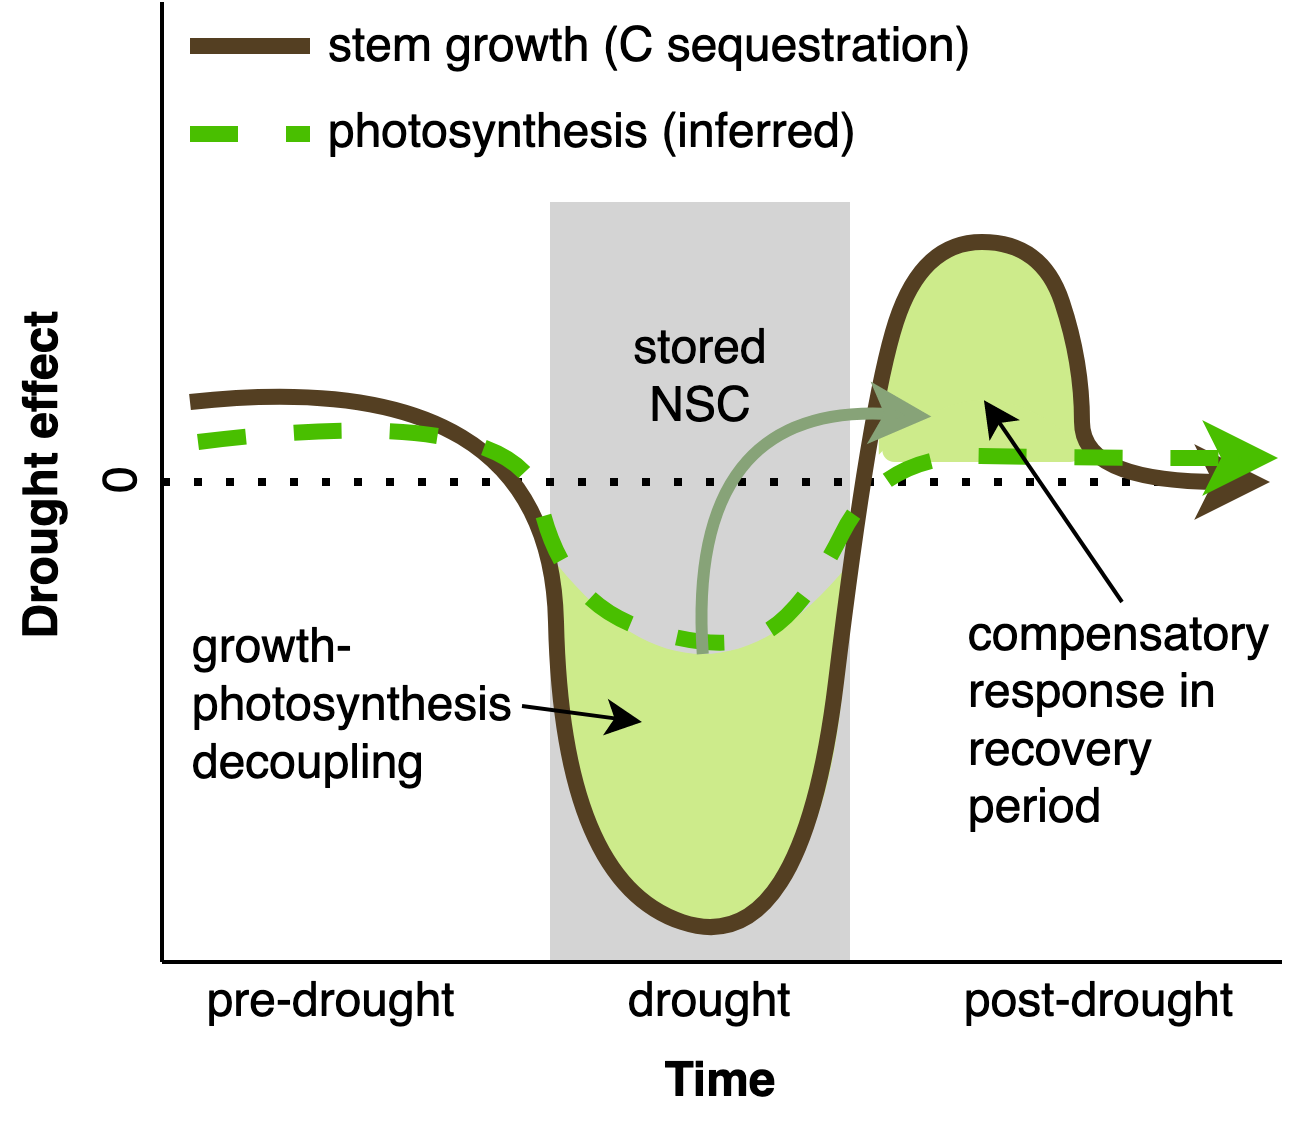

The diagram above was exported from draw.io. Its source (the exported page's mxGraphModel, read from the mxfile embedded in the PNG):
<mxGraphModel dx="1340" dy="733" grid="1" gridSize="10" guides="1" tooltips="1" connect="1" arrows="1" fold="1" page="1" pageScale="1" pageWidth="850" pageHeight="1100" math="0" shadow="0">
  <root>
    <mxCell id="0" />
    <mxCell id="1" parent="0" />
    <mxCell id="utAC38zyR0GGX3xTN8yV-28" value="" style="rounded=1;whiteSpace=wrap;html=1;fontSize=6;fillColor=#cdeb8b;strokeColor=none;" parent="1" vertex="1">
      <mxGeometry x="220.07829999999998" y="135" width="50" height="20" as="geometry" />
    </mxCell>
    <mxCell id="utAC38zyR0GGX3xTN8yV-12" value="" style="rounded=0;whiteSpace=wrap;html=1;fillColor=#D4D4D4;strokeColor=none;gradientColor=none;" parent="1" vertex="1">
      <mxGeometry x="137" y="90" width="75" height="190" as="geometry" />
    </mxCell>
    <mxCell id="utAC38zyR0GGX3xTN8yV-1" value="" style="endArrow=none;html=1;rounded=0;" parent="1" edge="1">
      <mxGeometry width="50" height="50" relative="1" as="geometry">
        <mxPoint x="40" y="280" as="sourcePoint" />
        <mxPoint x="320" y="280" as="targetPoint" />
      </mxGeometry>
    </mxCell>
    <mxCell id="utAC38zyR0GGX3xTN8yV-2" value="" style="endArrow=none;html=1;rounded=0;" parent="1" edge="1">
      <mxGeometry width="50" height="50" relative="1" as="geometry">
        <mxPoint x="40" y="280" as="sourcePoint" />
        <mxPoint x="40" y="40" as="targetPoint" />
      </mxGeometry>
    </mxCell>
    <mxCell id="utAC38zyR0GGX3xTN8yV-3" value="pre-drought&amp;nbsp;&amp;nbsp; &amp;nbsp; &amp;nbsp; &amp;nbsp; &amp;nbsp; &amp;nbsp; drought&amp;nbsp;&amp;nbsp; &amp;nbsp; &amp;nbsp; &amp;nbsp; &amp;nbsp; &amp;nbsp; post-drought&lt;span&gt;&#09;&lt;/span&gt;" style="text;html=1;strokeColor=none;fillColor=none;align=center;verticalAlign=middle;whiteSpace=wrap;rounded=0;" parent="1" vertex="1">
      <mxGeometry x="40" y="280" width="280" height="20" as="geometry" />
    </mxCell>
    <mxCell id="utAC38zyR0GGX3xTN8yV-5" value="&lt;div&gt;Drought effect&lt;/div&gt;" style="text;html=1;strokeColor=none;fillColor=none;align=center;verticalAlign=middle;whiteSpace=wrap;rounded=0;rotation=-90;fontStyle=1" parent="1" vertex="1">
      <mxGeometry x="-108.75" y="148.75" width="237.5" height="20" as="geometry" />
    </mxCell>
    <mxCell id="utAC38zyR0GGX3xTN8yV-6" value="Time" style="text;html=1;strokeColor=none;fillColor=none;align=center;verticalAlign=middle;whiteSpace=wrap;rounded=0;fontStyle=1" parent="1" vertex="1">
      <mxGeometry x="40" y="300" width="280" height="20" as="geometry" />
    </mxCell>
    <mxCell id="utAC38zyR0GGX3xTN8yV-7" value="0" style="text;html=1;strokeColor=none;fillColor=none;align=center;verticalAlign=middle;whiteSpace=wrap;rounded=0;rotation=-90;" parent="1" vertex="1">
      <mxGeometry x="-90" y="150" width="240" height="20" as="geometry" />
    </mxCell>
    <mxCell id="utAC38zyR0GGX3xTN8yV-8" value="" style="endArrow=none;dashed=1;html=1;dashPattern=1 3;strokeWidth=2;rounded=0;exitX=0.5;exitY=1;exitDx=0;exitDy=0;" parent="1" source="utAC38zyR0GGX3xTN8yV-7" edge="1">
      <mxGeometry width="50" height="50" relative="1" as="geometry">
        <mxPoint x="400" y="400" as="sourcePoint" />
        <mxPoint x="320" y="160" as="targetPoint" />
      </mxGeometry>
    </mxCell>
    <mxCell id="utAC38zyR0GGX3xTN8yV-24" value="" style="shape=xor;whiteSpace=wrap;html=1;fontSize=6;fillColor=#cdeb8b;rotation=90;strokeColor=none;" parent="1" vertex="1">
      <mxGeometry x="130.69" y="188.93" width="89" height="72.63" as="geometry" />
    </mxCell>
    <mxCell id="utAC38zyR0GGX3xTN8yV-27" value="" style="shape=xor;whiteSpace=wrap;html=1;fontSize=6;fillColor=#cdeb8b;rotation=-90;strokeColor=none;" parent="1" vertex="1">
      <mxGeometry x="218.15" y="99.59" width="54.66" height="52.56" as="geometry" />
    </mxCell>
    <mxCell id="utAC38zyR0GGX3xTN8yV-9" value="" style="curved=1;endArrow=classic;html=1;rounded=0;fillColor=#f0a30a;strokeColor=#543F22;strokeWidth=4;" parent="1" edge="1">
      <mxGeometry width="50" height="50" relative="1" as="geometry">
        <mxPoint x="47" y="140" as="sourcePoint" />
        <mxPoint x="317" y="160" as="targetPoint" />
        <Array as="points">
          <mxPoint x="137" y="130" />
          <mxPoint x="140" y="260" />
          <mxPoint x="200" y="280" />
          <mxPoint x="217" y="140" />
          <mxPoint x="230" y="100" />
          <mxPoint x="260" y="100" />
          <mxPoint x="270" y="130" />
          <mxPoint x="270" y="160" />
        </Array>
      </mxGeometry>
    </mxCell>
    <mxCell id="utAC38zyR0GGX3xTN8yV-13" value="" style="curved=1;endArrow=classic;html=1;rounded=0;fillColor=#60a917;strokeColor=#49BF00;strokeWidth=4;dashed=1;" parent="1" edge="1">
      <mxGeometry width="50" height="50" relative="1" as="geometry">
        <mxPoint x="49" y="150" as="sourcePoint" />
        <mxPoint x="319" y="154" as="targetPoint" />
        <Array as="points">
          <mxPoint x="129" y="140" />
          <mxPoint x="140" y="190" />
          <mxPoint x="180" y="203" />
          <mxPoint x="200" y="193" />
          <mxPoint x="220" y="153" />
          <mxPoint x="269" y="154" />
        </Array>
      </mxGeometry>
    </mxCell>
    <mxCell id="utAC38zyR0GGX3xTN8yV-14" value="" style="curved=1;endArrow=none;html=1;rounded=0;fillColor=#f0a30a;strokeColor=#543F22;strokeWidth=4;endFill=0;" parent="1" edge="1">
      <mxGeometry width="50" height="50" relative="1" as="geometry">
        <mxPoint x="47" y="51" as="sourcePoint" />
        <mxPoint x="77" y="51" as="targetPoint" />
      </mxGeometry>
    </mxCell>
    <mxCell id="utAC38zyR0GGX3xTN8yV-15" value="&lt;div&gt;stem growth (C sequestration)&lt;br&gt;&lt;/div&gt;&lt;div style=&quot;font-size: 6px&quot;&gt;&lt;br&gt;&lt;/div&gt;&lt;div&gt;photosynthesis (inferred)&lt;br&gt;&lt;/div&gt;" style="text;html=1;strokeColor=none;fillColor=none;align=left;verticalAlign=middle;whiteSpace=wrap;rounded=0;" parent="1" vertex="1">
      <mxGeometry x="80" y="52" width="200" height="20" as="geometry" />
    </mxCell>
    <mxCell id="utAC38zyR0GGX3xTN8yV-17" value="" style="curved=1;endArrow=none;html=1;rounded=0;fillColor=#60a917;strokeColor=#49BF00;strokeWidth=4;endFill=0;dashed=1;" parent="1" edge="1">
      <mxGeometry width="50" height="50" relative="1" as="geometry">
        <mxPoint x="47" y="73" as="sourcePoint" />
        <mxPoint x="77" y="73" as="targetPoint" />
      </mxGeometry>
    </mxCell>
    <mxCell id="utAC38zyR0GGX3xTN8yV-19" value="compensatory response in recovery period" style="text;html=1;strokeColor=none;fillColor=none;align=left;verticalAlign=middle;whiteSpace=wrap;rounded=0;" parent="1" vertex="1">
      <mxGeometry x="240" y="190" width="80" height="60" as="geometry" />
    </mxCell>
    <mxCell id="utAC38zyR0GGX3xTN8yV-20" value="" style="endArrow=classic;html=1;rounded=0;fontSize=6;strokeColor=#000000;strokeWidth=1;exitX=1;exitY=0.5;exitDx=0;exitDy=0;" parent="1" source="utAC38zyR0GGX3xTN8yV-21" edge="1">
      <mxGeometry width="50" height="50" relative="1" as="geometry">
        <mxPoint x="170" y="160" as="sourcePoint" />
        <mxPoint x="160" y="220" as="targetPoint" />
      </mxGeometry>
    </mxCell>
    <mxCell id="utAC38zyR0GGX3xTN8yV-21" value="growth- photosynthesis decoupling" style="text;html=1;strokeColor=none;fillColor=none;align=left;verticalAlign=middle;whiteSpace=wrap;rounded=0;" parent="1" vertex="1">
      <mxGeometry x="46" y="196" width="84" height="40" as="geometry" />
    </mxCell>
    <mxCell id="utAC38zyR0GGX3xTN8yV-29" value="" style="endArrow=classic;html=1;rounded=0;fontSize=6;strokeColor=#000000;strokeWidth=1;exitX=0.5;exitY=0;exitDx=0;exitDy=0;targetPerimeterSpacing=6;endFill=1;entryX=0.25;entryY=0.5;entryDx=0;entryDy=0;entryPerimeter=0;" parent="1" source="utAC38zyR0GGX3xTN8yV-19" target="utAC38zyR0GGX3xTN8yV-27" edge="1">
      <mxGeometry width="50" height="50" relative="1" as="geometry">
        <mxPoint x="280" y="190" as="sourcePoint" />
        <mxPoint x="250" y="150" as="targetPoint" />
      </mxGeometry>
    </mxCell>
    <mxCell id="utAC38zyR0GGX3xTN8yV-38" value="" style="curved=1;endArrow=classic;html=1;rounded=0;fontSize=6;targetPerimeterSpacing=6;strokeColor=#87A378;strokeWidth=3;fillColor=#cdeb8b;exitX=0.25;exitY=0.5;exitDx=0;exitDy=0;exitPerimeter=0;entryX=0.175;entryY=0.25;entryDx=0;entryDy=0;entryPerimeter=0;" parent="1" edge="1">
      <mxGeometry width="50" height="50" relative="1" as="geometry">
        <mxPoint x="175.19000000000005" y="202.99500000000012" as="sourcePoint" />
        <mxPoint x="232.34000000000015" y="143.6345" as="targetPoint" />
        <Array as="points">
          <mxPoint x="171" y="140" />
        </Array>
      </mxGeometry>
    </mxCell>
    <mxCell id="utAC38zyR0GGX3xTN8yV-39" value="stored NSC" style="text;html=1;strokeColor=none;fillColor=none;align=center;verticalAlign=middle;whiteSpace=wrap;rounded=0;fontSize=12;" parent="1" vertex="1">
      <mxGeometry x="144.5" y="118.75" width="60" height="30" as="geometry" />
    </mxCell>
  </root>
</mxGraphModel>